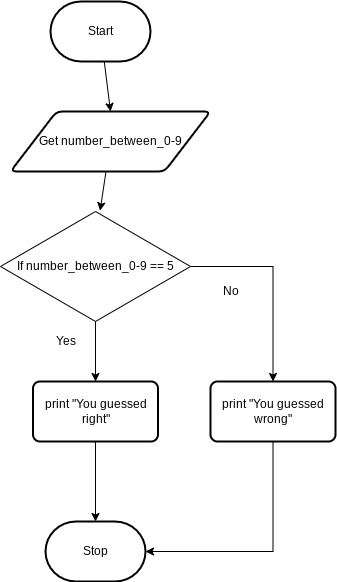

The diagram above was exported from draw.io. Its source (the exported page's mxGraphModel, read from the mxfile embedded in the PNG):
<mxGraphModel dx="594" dy="431" grid="1" gridSize="10" guides="1" tooltips="1" connect="1" arrows="1" fold="1" page="1" pageScale="1" pageWidth="827" pageHeight="1169" math="0" shadow="0">
  <root>
    <mxCell id="0" />
    <mxCell id="1" parent="0" />
    <mxCell id="4" style="edgeStyle=none;html=1;entryX=0.5;entryY=0;entryDx=0;entryDy=0;" parent="1" source="2" target="3" edge="1">
      <mxGeometry relative="1" as="geometry" />
    </mxCell>
    <mxCell id="2" value="Start" style="strokeWidth=2;html=1;shape=mxgraph.flowchart.terminator;whiteSpace=wrap;" parent="1" vertex="1">
      <mxGeometry x="270" y="70" width="100" height="60" as="geometry" />
    </mxCell>
    <mxCell id="6" style="edgeStyle=none;html=1;entryX=0.58;entryY=-0.013;entryDx=0;entryDy=0;entryPerimeter=0;" parent="1" source="3" edge="1">
      <mxGeometry relative="1" as="geometry">
        <mxPoint x="319.6" y="279.22" as="targetPoint" />
      </mxGeometry>
    </mxCell>
    <mxCell id="3" value="Get number_between_0-9" style="shape=parallelogram;html=1;strokeWidth=2;perimeter=parallelogramPerimeter;whiteSpace=wrap;rounded=1;arcSize=12;size=0.23;" parent="1" vertex="1">
      <mxGeometry x="230" y="180" width="200" height="60" as="geometry" />
    </mxCell>
    <mxCell id="8" style="edgeStyle=none;html=1;entryX=0.5;entryY=0;entryDx=0;entryDy=0;" parent="1" edge="1">
      <mxGeometry relative="1" as="geometry">
        <mxPoint x="310" y="340" as="sourcePoint" />
        <mxPoint x="315" y="380" as="targetPoint" />
      </mxGeometry>
    </mxCell>
    <mxCell id="9" value="Stop" style="strokeWidth=2;html=1;shape=mxgraph.flowchart.terminator;whiteSpace=wrap;" parent="1" vertex="1">
      <mxGeometry x="265" y="590" width="100" height="60" as="geometry" />
    </mxCell>
    <mxCell id="21" style="edgeStyle=none;html=1;" parent="1" source="18" edge="1">
      <mxGeometry relative="1" as="geometry">
        <mxPoint x="312.5" y="490" as="targetPoint" />
      </mxGeometry>
    </mxCell>
    <mxCell id="31" style="edgeStyle=orthogonalEdgeStyle;rounded=0;html=1;entryX=0.5;entryY=0;entryDx=0;entryDy=0;entryPerimeter=0;" edge="1" parent="1" source="18" target="9">
      <mxGeometry relative="1" as="geometry" />
    </mxCell>
    <mxCell id="18" value="print &quot;You guessed right&quot;" style="rounded=1;whiteSpace=wrap;html=1;absoluteArcSize=1;arcSize=14;strokeWidth=2;" parent="1" vertex="1">
      <mxGeometry x="252.5" y="450" width="125" height="60" as="geometry" />
    </mxCell>
    <mxCell id="26" style="edgeStyle=none;html=1;entryX=0.5;entryY=0;entryDx=0;entryDy=0;labelPosition=center;verticalLabelPosition=middle;align=center;verticalAlign=middle;" edge="1" parent="1" source="25" target="18">
      <mxGeometry relative="1" as="geometry" />
    </mxCell>
    <mxCell id="27" style="edgeStyle=orthogonalEdgeStyle;html=1;strokeColor=none;rounded=0;" edge="1" parent="1" source="25">
      <mxGeometry relative="1" as="geometry">
        <mxPoint x="500" y="335" as="targetPoint" />
      </mxGeometry>
    </mxCell>
    <mxCell id="29" style="edgeStyle=orthogonalEdgeStyle;rounded=0;html=1;" edge="1" parent="1" source="25" target="28">
      <mxGeometry relative="1" as="geometry" />
    </mxCell>
    <mxCell id="25" value="If number_between_0-9 == 5" style="rhombus;whiteSpace=wrap;html=1;" vertex="1" parent="1">
      <mxGeometry x="220" y="280" width="190" height="110" as="geometry" />
    </mxCell>
    <mxCell id="32" style="edgeStyle=orthogonalEdgeStyle;rounded=0;html=1;entryX=1;entryY=0.5;entryDx=0;entryDy=0;entryPerimeter=0;" edge="1" parent="1" source="28" target="9">
      <mxGeometry relative="1" as="geometry">
        <Array as="points">
          <mxPoint x="493" y="620" />
        </Array>
      </mxGeometry>
    </mxCell>
    <mxCell id="28" value="print &quot;You guessed wrong&quot;" style="rounded=1;whiteSpace=wrap;html=1;absoluteArcSize=1;arcSize=14;strokeWidth=2;" vertex="1" parent="1">
      <mxGeometry x="430" y="450" width="125" height="60" as="geometry" />
    </mxCell>
    <mxCell id="33" value="Yes" style="text;html=1;resizable=0;autosize=1;align=center;verticalAlign=middle;points=[];fillColor=none;strokeColor=none;rounded=0;" vertex="1" parent="1">
      <mxGeometry x="265" y="400" width="40" height="20" as="geometry" />
    </mxCell>
    <mxCell id="34" value="No" style="text;html=1;resizable=0;autosize=1;align=center;verticalAlign=middle;points=[];fillColor=none;strokeColor=none;rounded=0;" vertex="1" parent="1">
      <mxGeometry x="435" y="350" width="30" height="20" as="geometry" />
    </mxCell>
  </root>
</mxGraphModel>